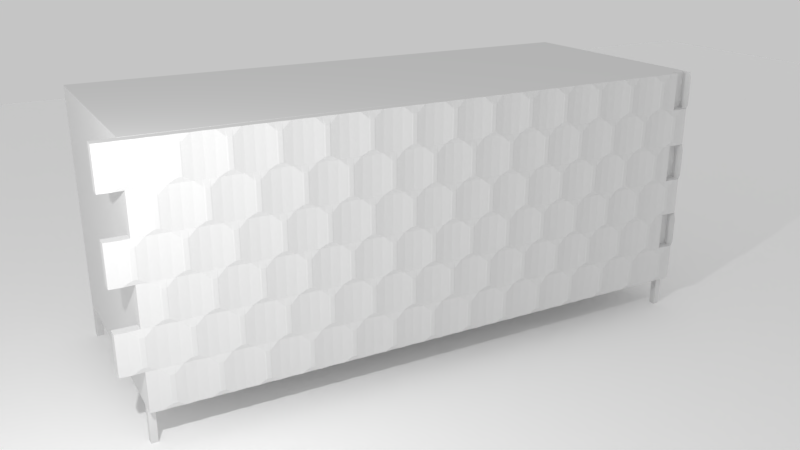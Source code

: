 # Source: tiroirs.blend  (saved by Blender 2.78.0; exported with 4.5.12 LTS)
import bpy
from mathutils import Matrix  # noqa: F401  (used for matrix-valued properties, if any)

bpy.ops.wm.read_factory_settings(use_empty=True)
scene = bpy.context.scene
scene.name = 'Scene'

# ---- collections
col_collection_1 = bpy.data.collections.new('Collection 1'); scene.collection.children.link(col_collection_1)

# ---- materials (node trees are filled in below, after node groups)
mat_material = bpy.data.materials.new('Material')
mat_material.alpha_threshold = 0.0
mat_material.roughness = 0.5
mat_material.line_color = (0.0, 0.0, 0.0, 1.0)
mat_material_002 = bpy.data.materials.new('Material.002')
mat_material_002.alpha_threshold = 0.0
mat_material_002.roughness = 0.5

# ---- material node trees
mat_material.use_nodes = True; mat_material.node_tree.nodes.clear()
_N = mat_material.node_tree.nodes; _L = mat_material.node_tree.links
n0 = _N.new('ShaderNodeOutputMaterial'); n0.name = 'Material Output'; n0.location = (300, 300)
n1 = _N.new('ShaderNodeBsdfDiffuse'); n1.name = 'Diffuse BSDF'; n1.location = (10, 300)
_L.new(n1.outputs[0], n0.inputs[0])
n0.is_active_output = True
mat_material_002.use_nodes = True; mat_material_002.node_tree.nodes.clear()
_N = mat_material_002.node_tree.nodes; _L = mat_material_002.node_tree.links
n0 = _N.new('ShaderNodeOutputMaterial'); n0.name = 'Material Output'; n0.location = (300, 300)
n1 = _N.new('ShaderNodeBsdfDiffuse'); n1.name = 'Diffuse BSDF'; n1.location = (10, 300)
n1.inputs[0].default_value = (1.0, 1.0, 1.0, 1.0)
n1.inputs[1].default_value = 0.3824
_L.new(n1.outputs[0], n0.inputs[0])
n0.is_active_output = True

# ---- world
world_world = bpy.data.worlds.new('World'); scene.world = world_world
world_world.use_nodes = True; world_world.node_tree.nodes.clear()
_N = world_world.node_tree.nodes; _L = world_world.node_tree.links
n0 = _N.new('ShaderNodeOutputWorld'); n0.name = 'World Output'; n0.location = (300, 300)
n1 = _N.new('ShaderNodeBackground'); n1.name = 'Background'; n1.location = (10, 300)
n1.inputs[0].default_value = (0.5596, 0.5596, 0.5596, 1.0)
_L.new(n1.outputs[0], n0.inputs[0])
n0.is_active_output = True
world_world.color = (0.05088, 0.05088, 0.05088)
world_world.use_sun_shadow = False
world_world.sun_shadow_jitter_overblur = 0.0
world_world.cycles.sampling_method = 'MANUAL'

# ---- cameras
cam_camera_001 = bpy.data.cameras.new('Camera.001')
cam_camera_001.clip_end = 100.0
cam_camera_001.lens = 35.0
cam_camera_001.sensor_width = 32.0
cam_camera_001.sensor_height = 18.0
cam_camera_001.display_size = 2.0
cam_camera_001.dof.focus_distance = 0.0

# ---- lights
light_lamp = bpy.data.lights.new('Lamp', 'POINT')
light_lamp.transmission_factor = 0.0
light_lamp.cutoff_distance = 30.0
light_lamp.energy = 1095.0
light_lamp.shadow_buffer_clip_start = 1.001
light_lamp.shadow_soft_size = 0.1
light_lamp.shadow_maximum_resolution = 0.006
light_lamp.use_absolute_resolution = True

# ---- meshes
me_cube_006 = bpy.data.meshes.new('Cube.006')
me_cube_006.from_pydata([(-1.0, -1.0, -1.0), (-1.0, -1.0, 1.0), (-1.0, 10.96, -1.0), (-1.0, 10.96, 1.0), (1.0, -1.0, -1.0), (1.0, -1.0, 1.0), (1.0, 10.96, -1.0), (1.0, 10.96, 1.0)], [], [(0, 1, 3, 2), (2, 3, 7, 6), (6, 7, 5, 4), (4, 5, 1, 0), (2, 6, 4, 0), (7, 3, 1, 5)])
me_cube_006.use_remesh_preserve_volume = False
me_cube_006.use_remesh_preserve_attributes = False
me_cube_006.use_mirror_vertex_groups = False
me_cube_006.update()
me_cube_005 = bpy.data.meshes.new('Cube.005')
me_cube_005.from_pydata([(-1.0, -1.0, -1.0), (-1.0, -1.0, 1.0), (-1.0, 10.53, -1.0), (-1.0, 10.53, 1.0), (1.0, -1.0, -1.0), (1.0, -1.0, 1.0), (1.0, 10.53, -1.0), (1.0, 10.53, 1.0)], [], [(0, 1, 3, 2), (2, 3, 7, 6), (6, 7, 5, 4), (4, 5, 1, 0), (2, 6, 4, 0), (7, 3, 1, 5)])
me_cube_005.use_remesh_preserve_volume = False
me_cube_005.use_remesh_preserve_attributes = False
me_cube_005.use_mirror_vertex_groups = False
me_cube_005.update()
me_cube_004 = bpy.data.meshes.new('Cube.004')
me_cube_004.from_pydata([(-4.026, -11.53, -3.426), (-4.026, 1.0, -3.426), (1.0, -11.53, -3.426), (1.0, 1.0, -3.426), (-3.881, 0.8549, -8.426), (-3.881, -11.39, -8.426), (0.8549, 0.8549, -8.426), (0.8549, -11.39, -8.426), (-4.026, 1.0, -8.426), (-4.026, -11.53, -8.426), (1.0, 1.0, -8.426), (1.0, -11.53, -8.426), (0.8549, -11.53, -8.426), (1.0, -11.39, -8.426), (-4.026, -11.39, -8.426), (-3.881, -11.53, -8.426), (0.8549, 1.0, -8.426), (1.0, 0.8549, -8.426), (-3.881, 1.0, -8.426), (-4.026, 0.8549, -8.426), (-4.026, -11.39, -9.429), (-4.026, -11.53, -9.429), (-3.881, 1.0, -9.429), (-4.026, 1.0, -9.429), (1.0, 0.8549, -9.429), (1.0, 1.0, -9.429), (0.8549, -11.53, -9.429), (1.0, -11.53, -9.429), (-3.881, 0.8549, -9.429), (-3.881, -11.39, -9.429), (0.8549, 0.8549, -9.429), (0.8549, -11.39, -9.429), (1.0, -11.39, -9.429), (-3.881, -11.53, -9.429), (0.8549, 1.0, -9.429), (-4.026, 0.8549, -9.429)], [], [(3, 10, 8, 1), (9, 11, 2, 0), (3, 1, 0, 2), (4, 6, 7, 5), (1, 8, 9, 0), (4, 5, 14, 19), (6, 4, 18, 16), (17, 6, 30, 24), (12, 7, 31, 26), (31, 32, 27), (13, 7, 6, 17), (6, 16, 34, 30), (15, 5, 7, 12), (7, 13, 32, 31), (11, 12, 26, 27), (13, 11, 27, 32), (10, 17, 24, 25), (16, 10, 25, 34), (29, 33, 21), (26, 31, 27), (20, 29, 21), (34, 25, 30), (24, 30, 25), (22, 28, 23), (35, 23, 28), (15, 9, 21, 33), (19, 8, 23, 35), (5, 15, 33, 29), (9, 14, 20, 21), (18, 4, 28, 22), (14, 5, 29, 20), (8, 18, 22, 23), (4, 19, 35, 28), (2, 11, 10, 3)])
me_cube_004.materials.append(mat_material)
me_cube_004.use_remesh_preserve_volume = False
me_cube_004.use_remesh_preserve_attributes = False
me_cube_004.use_mirror_vertex_groups = False
me_cube_004.update()
me_plane = bpy.data.meshes.new('Plane')
me_plane.from_pydata([(-1.0, -1.0, 0.0), (1.0, -1.0, 0.0), (-1.0, 1.0, 0.0), (1.0, 1.0, 0.0)], [], [(0, 1, 3, 2)])
me_plane.materials.append(mat_material_002)
me_plane.use_remesh_preserve_volume = False
me_plane.use_remesh_preserve_attributes = False
me_plane.use_mirror_vertex_groups = False
me_plane.update()
me_cube_003 = bpy.data.meshes.new('Cube.003')
me_cube_003.from_pydata([(-1.0, -3.122, -1.0), (-1.0, -3.122, 1.0), (-1.0, 10.98, -1.0), (-1.0, 10.98, 1.0), (1.0, -3.122, -1.0), (1.0, -3.122, 1.0), (1.0, 10.98, -1.0), (1.0, 10.98, 1.0)], [], [(0, 1, 3, 2), (2, 3, 7, 6), (6, 7, 5, 4), (4, 5, 1, 0), (2, 6, 4, 0), (7, 3, 1, 5)])
me_cube_003.use_remesh_preserve_volume = False
me_cube_003.use_remesh_preserve_attributes = False
me_cube_003.use_mirror_vertex_groups = False
me_cube_003.update()
me_cube_002 = bpy.data.meshes.new('Cube.002')
me_cube_002.from_pydata([(-1.0, -13.66, -1.0), (-1.0, -13.66, 1.0), (-1.0, 1.0, -1.0), (-1.0, 1.0, 1.0), (1.0, -13.66, -1.0), (1.0, -13.66, 1.0), (1.0, 1.0, -1.0), (1.0, 1.0, 1.0)], [], [(0, 1, 3, 2), (2, 3, 7, 6), (6, 7, 5, 4), (4, 5, 1, 0), (2, 6, 4, 0), (7, 3, 1, 5)])
me_cube_002.use_remesh_preserve_volume = False
me_cube_002.use_remesh_preserve_attributes = False
me_cube_002.use_mirror_vertex_groups = False
me_cube_002.update()
me_cylinder = bpy.data.meshes.new('Cylinder')
me_cylinder.from_pydata([(0.0, 1.0, -1.661), (0.0, 1.0, 1.0), (0.1951, 0.9808, -1.661), (0.1951, 0.9808, 1.0), (0.3827, 0.9239, -1.661), (0.3827, 0.9239, 1.0), (0.5556, 0.8315, -1.661), (0.5556, 0.8315, 1.0), (0.7071, 0.7071, -1.661), (0.7071, 0.7071, 1.0), (0.8315, 0.5556, -1.661), (0.8315, 0.5556, 1.0), (0.9239, 0.3827, -1.661), (0.9239, 0.3827, 1.0), (0.9808, 0.1951, -1.661), (0.9808, 0.1951, 1.0), (1.0, 4.662e-08, -1.661), (1.0, 7.55e-08, 1.0), (0.9808, -0.1951, -1.661), (0.9808, -0.1951, 1.0), (0.9239, -0.3827, -1.661), (0.9239, -0.3827, 1.0), (0.8315, -0.5556, -1.661), (0.8315, -0.5556, 1.0), (0.7071, -0.7071, -1.661), (0.7071, -0.7071, 1.0), (0.5556, -0.8315, -1.661), (0.5556, -0.8315, 1.0), (0.3827, -0.9239, -1.661), (0.3827, -0.9239, 1.0), (0.1951, -0.9808, -1.661), (0.1951, -0.9808, 1.0), (-3.258e-07, -1.0, -1.661), (-3.258e-07, -1.0, 1.0), (-0.1951, -0.9808, -1.661), (-0.1951, -0.9808, 1.0), (-0.3827, -0.9239, -1.661), (-0.3827, -0.9239, 1.0), (-0.5556, -0.8315, -1.661), (-0.5556, -0.8315, 1.0), (-0.7071, -0.7071, -1.661), (-0.7071, -0.7071, 1.0), (-0.8315, -0.5556, -1.661), (-0.8315, -0.5556, 1.0), (-0.9239, -0.3827, -1.661), (-0.9239, -0.3827, 1.0), (-0.9808, -0.1951, -1.661), (-0.9808, -0.1951, 1.0), (-1.0, 9.367e-07, -1.661), (-1.0, 9.656e-07, 1.0), (-0.9808, 0.1951, -1.661), (-0.9808, 0.1951, 1.0), (-0.9239, 0.3827, -1.661), (-0.9239, 0.3827, 1.0), (-0.8315, 0.5556, -1.661), (-0.8315, 0.5556, 1.0), (-0.7071, 0.7071, -1.661), (-0.7071, 0.7071, 1.0), (-0.5556, 0.8315, -1.661), (-0.5556, 0.8315, 1.0), (-0.3827, 0.9239, -1.661), (-0.3827, 0.9239, 1.0), (-0.1951, 0.9808, -1.661), (-0.1951, 0.9808, 1.0), (0.0, 1.9, -1.661), (0.0, 1.9, 1.0), (0.1951, 1.881, -1.661), (0.1951, 1.881, 1.0), (0.3827, 1.824, -1.661), (0.3827, 1.824, 1.0), (0.5556, 1.731, -1.661), (0.5556, 1.731, 1.0), (0.7071, 1.607, -1.661), (0.7071, 1.607, 1.0), (0.8315, 1.456, -1.661), (0.8315, 1.456, 1.0), (0.9239, 1.283, -1.661), (0.9239, 1.283, 1.0), (0.9808, 1.095, -1.661), (0.9808, 1.095, 1.0), (1.0, 0.9, -1.661), (1.0, 0.9, 1.0), (0.9808, 0.7049, -1.661), (0.9808, 0.7049, 1.0), (0.9239, 0.5173, -1.661), (0.9239, 0.5173, 1.0), (0.8315, 0.3444, -1.661), (0.8315, 0.3444, 1.0), (0.7071, 0.1929, -1.661), (0.7071, 0.1929, 1.0), (0.5556, 0.06853, -1.661), (0.5556, 0.06853, 1.0), (0.3827, -0.02388, -1.661), (0.3827, -0.02388, 1.0), (0.1951, -0.08079, -1.661), (0.1951, -0.08079, 1.0), (-3.258e-07, -0.1, -1.661), (-3.258e-07, -0.1, 1.0), (-0.1951, -0.08079, -1.661), (-0.1951, -0.08079, 1.0), (-0.3827, -0.02388, -1.661), (-0.3827, -0.02388, 1.0), (-0.5556, 0.06853, -1.661), (-0.5556, 0.06853, 1.0), (-0.7071, 0.1929, -1.661), (-0.7071, 0.1929, 1.0), (-0.8315, 0.3444, -1.661), (-0.8315, 0.3444, 1.0), (-0.9239, 0.5173, -1.661), (-0.9239, 0.5173, 1.0), (-0.9808, 0.7049, -1.661), (-0.9808, 0.7049, 1.0), (-1.0, 0.9, -1.661), (-1.0, 0.9, 1.0), (-0.9808, 1.095, -1.661), (-0.9808, 1.095, 1.0), (-0.9239, 1.283, -1.661), (-0.9239, 1.283, 1.0), (-0.8315, 1.456, -1.661), (-0.8315, 1.456, 1.0), (-0.7071, 1.607, -1.661), (-0.7071, 1.607, 1.0), (-0.5556, 1.731, -1.661), (-0.5556, 1.731, 1.0), (-0.3827, 1.824, -1.661), (-0.3827, 1.824, 1.0), (-0.1951, 1.881, -1.661), (-0.1951, 1.881, 1.0), (0.0, 2.8, -1.661), (0.0, 2.8, 1.0), (0.1951, 2.781, -1.661), (0.1951, 2.781, 1.0), (0.3827, 2.724, -1.661), (0.3827, 2.724, 1.0), (0.5556, 2.631, -1.661), (0.5556, 2.631, 1.0), (0.7071, 2.507, -1.661), (0.7071, 2.507, 1.0), (0.8315, 2.356, -1.661), (0.8315, 2.356, 1.0), (0.9239, 2.183, -1.661), (0.9239, 2.183, 1.0), (0.9808, 1.995, -1.661), (0.9808, 1.995, 1.0), (1.0, 1.8, -1.661), (1.0, 1.8, 1.0), (0.9808, 1.605, -1.661), (0.9808, 1.605, 1.0), (0.9239, 1.417, -1.661), (0.9239, 1.417, 1.0), (0.8315, 1.244, -1.661), (0.8315, 1.244, 1.0), (0.7071, 1.093, -1.661), (0.7071, 1.093, 1.0), (0.5556, 0.9685, -1.661), (0.5556, 0.9685, 1.0), (0.3827, 0.8761, -1.661), (0.3827, 0.8761, 1.0), (0.1951, 0.8192, -1.661), (0.1951, 0.8192, 1.0), (-3.258e-07, 0.8, -1.661), (-3.258e-07, 0.8, 1.0), (-0.1951, 0.8192, -1.661), (-0.1951, 0.8192, 1.0), (-0.3827, 0.8761, -1.661), (-0.3827, 0.8761, 1.0), (-0.5556, 0.9685, -1.661), (-0.5556, 0.9685, 1.0), (-0.7071, 1.093, -1.661), (-0.7071, 1.093, 1.0), (-0.8315, 1.244, -1.661), (-0.8315, 1.244, 1.0), (-0.9239, 1.417, -1.661), (-0.9239, 1.417, 1.0), (-0.9808, 1.605, -1.661), (-0.9808, 1.605, 1.0), (-1.0, 1.8, -1.661), (-1.0, 1.8, 1.0), (-0.9808, 1.995, -1.661), (-0.9808, 1.995, 1.0), (-0.9239, 2.183, -1.661), (-0.9239, 2.183, 1.0), (-0.8315, 2.356, -1.661), (-0.8315, 2.356, 1.0), (-0.7071, 2.507, -1.661), (-0.7071, 2.507, 1.0), (-0.5556, 2.631, -1.661), (-0.5556, 2.631, 1.0), (-0.3827, 2.724, -1.661), (-0.3827, 2.724, 1.0), (-0.1951, 2.781, -1.661), (-0.1951, 2.781, 1.0), (0.0, 3.7, -1.661), (0.0, 3.7, 1.0), (0.1951, 3.681, -1.661), (0.1951, 3.681, 1.0), (0.3827, 3.624, -1.661), (0.3827, 3.624, 1.0), (0.5556, 3.531, -1.661), (0.5556, 3.531, 1.0), (0.7071, 3.407, -1.661), (0.7071, 3.407, 1.0), (0.8315, 3.256, -1.661), (0.8315, 3.256, 1.0), (0.9239, 3.083, -1.661), (0.9239, 3.083, 1.0), (0.9808, 2.895, -1.661), (0.9808, 2.895, 1.0), (1.0, 2.7, -1.661), (1.0, 2.7, 1.0), (0.9808, 2.505, -1.661), (0.9808, 2.505, 1.0), (0.9239, 2.317, -1.661), (0.9239, 2.317, 1.0), (0.8315, 2.144, -1.661), (0.8315, 2.144, 1.0), (0.7071, 1.993, -1.661), (0.7071, 1.993, 1.0), (0.5556, 1.869, -1.661), (0.5556, 1.869, 1.0), (0.3827, 1.776, -1.661), (0.3827, 1.776, 1.0), (0.1951, 1.719, -1.661), (0.1951, 1.719, 1.0), (-3.258e-07, 1.7, -1.661), (-3.258e-07, 1.7, 1.0), (-0.1951, 1.719, -1.661), (-0.1951, 1.719, 1.0), (-0.3827, 1.776, -1.661), (-0.3827, 1.776, 1.0), (-0.5556, 1.869, -1.661), (-0.5556, 1.869, 1.0), (-0.7071, 1.993, -1.661), (-0.7071, 1.993, 1.0), (-0.8315, 2.144, -1.661), (-0.8315, 2.144, 1.0), (-0.9239, 2.317, -1.661), (-0.9239, 2.317, 1.0), (-0.9808, 2.505, -1.661), (-0.9808, 2.505, 1.0), (-1.0, 2.7, -1.661), (-1.0, 2.7, 1.0), (-0.9808, 2.895, -1.661), (-0.9808, 2.895, 1.0), (-0.9239, 3.083, -1.661), (-0.9239, 3.083, 1.0), (-0.8315, 3.256, -1.661), (-0.8315, 3.256, 1.0), (-0.7071, 3.407, -1.661), (-0.7071, 3.407, 1.0), (-0.5556, 3.531, -1.661), (-0.5556, 3.531, 1.0), (-0.3827, 3.624, -1.661), (-0.3827, 3.624, 1.0), (-0.1951, 3.681, -1.661), (-0.1951, 3.681, 1.0), (0.0, 4.6, -1.661), (0.0, 4.6, 1.0), (0.1951, 4.581, -1.661), (0.1951, 4.581, 1.0), (0.3827, 4.524, -1.661), (0.3827, 4.524, 1.0), (0.5556, 4.431, -1.661), (0.5556, 4.431, 1.0), (0.7071, 4.307, -1.661), (0.7071, 4.307, 1.0), (0.8315, 4.156, -1.661), (0.8315, 4.156, 1.0), (0.9239, 3.983, -1.661), (0.9239, 3.983, 1.0), (0.9808, 3.795, -1.661), (0.9808, 3.795, 1.0), (1.0, 3.6, -1.661), (1.0, 3.6, 1.0), (0.9808, 3.405, -1.661), (0.9808, 3.405, 1.0), (0.9239, 3.217, -1.661), (0.9239, 3.217, 1.0), (0.8315, 3.044, -1.661), (0.8315, 3.044, 1.0), (0.7071, 2.893, -1.661), (0.7071, 2.893, 1.0), (0.5556, 2.769, -1.661), (0.5556, 2.769, 1.0), (0.3827, 2.676, -1.661), (0.3827, 2.676, 1.0), (0.1951, 2.619, -1.661), (0.1951, 2.619, 1.0), (-3.258e-07, 2.6, -1.661), (-3.258e-07, 2.6, 1.0), (-0.1951, 2.619, -1.661), (-0.1951, 2.619, 1.0), (-0.3827, 2.676, -1.661), (-0.3827, 2.676, 1.0), (-0.5556, 2.769, -1.661), (-0.5556, 2.769, 1.0), (-0.7071, 2.893, -1.661), (-0.7071, 2.893, 1.0), (-0.8315, 3.044, -1.661), (-0.8315, 3.044, 1.0), (-0.9239, 3.217, -1.661), (-0.9239, 3.217, 1.0), (-0.9808, 3.405, -1.661), (-0.9808, 3.405, 1.0), (-1.0, 3.6, -1.661), (-1.0, 3.6, 1.0), (-0.9808, 3.795, -1.661), (-0.9808, 3.795, 1.0), (-0.9239, 3.983, -1.661), (-0.9239, 3.983, 1.0), (-0.8315, 4.156, -1.661), (-0.8315, 4.156, 1.0), (-0.7071, 4.307, -1.661), (-0.7071, 4.307, 1.0), (-0.5556, 4.431, -1.661), (-0.5556, 4.431, 1.0), (-0.3827, 4.524, -1.661), (-0.3827, 4.524, 1.0), (-0.1951, 4.581, -1.661), (-0.1951, 4.581, 1.0), (0.0, 5.5, -1.661), (0.0, 5.5, 1.0), (0.1951, 5.481, -1.661), (0.1951, 5.481, 1.0), (0.3827, 5.424, -1.661), (0.3827, 5.424, 1.0), (0.5556, 5.331, -1.661), (0.5556, 5.331, 1.0), (0.7071, 5.207, -1.661), (0.7071, 5.207, 1.0), (0.8315, 5.056, -1.661), (0.8315, 5.056, 1.0), (0.9239, 4.883, -1.661), (0.9239, 4.883, 1.0), (0.9808, 4.695, -1.661), (0.9808, 4.695, 1.0), (1.0, 4.5, -1.661), (1.0, 4.5, 1.0), (0.9808, 4.305, -1.661), (0.9808, 4.305, 1.0), (0.9239, 4.117, -1.661), (0.9239, 4.117, 1.0), (0.8315, 3.944, -1.661), (0.8315, 3.944, 1.0), (0.7071, 3.793, -1.661), (0.7071, 3.793, 1.0), (0.5556, 3.669, -1.661), (0.5556, 3.669, 1.0), (0.3827, 3.576, -1.661), (0.3827, 3.576, 1.0), (0.1951, 3.519, -1.661), (0.1951, 3.519, 1.0), (-3.258e-07, 3.5, -1.661), (-3.258e-07, 3.5, 1.0), (-0.1951, 3.519, -1.661), (-0.1951, 3.519, 1.0), (-0.3827, 3.576, -1.661), (-0.3827, 3.576, 1.0), (-0.5556, 3.669, -1.661), (-0.5556, 3.669, 1.0), (-0.7071, 3.793, -1.661), (-0.7071, 3.793, 1.0), (-0.8315, 3.944, -1.661), (-0.8315, 3.944, 1.0), (-0.9239, 4.117, -1.661), (-0.9239, 4.117, 1.0), (-0.9808, 4.305, -1.661), (-0.9808, 4.305, 1.0), (-1.0, 4.5, -1.661), (-1.0, 4.5, 1.0), (-0.9808, 4.695, -1.661), (-0.9808, 4.695, 1.0), (-0.9239, 4.883, -1.661), (-0.9239, 4.883, 1.0), (-0.8315, 5.056, -1.661), (-0.8315, 5.056, 1.0), (-0.7071, 5.207, -1.661), (-0.7071, 5.207, 1.0), (-0.5556, 5.331, -1.661), (-0.5556, 5.331, 1.0), (-0.3827, 5.424, -1.661), (-0.3827, 5.424, 1.0), (-0.1951, 5.481, -1.661), (-0.1951, 5.481, 1.0), (0.0, 6.4, -1.661), (0.0, 6.4, 1.0), (0.1951, 6.381, -1.661), (0.1951, 6.381, 1.0), (0.3827, 6.324, -1.661), (0.3827, 6.324, 1.0), (0.5556, 6.231, -1.661), (0.5556, 6.231, 1.0), (0.7071, 6.107, -1.661), (0.7071, 6.107, 1.0), (0.8315, 5.956, -1.661), (0.8315, 5.956, 1.0), (0.9239, 5.783, -1.661), (0.9239, 5.783, 1.0), (0.9808, 5.595, -1.661), (0.9808, 5.595, 1.0), (1.0, 5.4, -1.661), (1.0, 5.4, 1.0), (0.9808, 5.205, -1.661), (0.9808, 5.205, 1.0), (0.9239, 5.017, -1.661), (0.9239, 5.017, 1.0), (0.8315, 4.844, -1.661), (0.8315, 4.844, 1.0), (0.7071, 4.693, -1.661), (0.7071, 4.693, 1.0), (0.5556, 4.569, -1.661), (0.5556, 4.569, 1.0), (0.3827, 4.476, -1.661), (0.3827, 4.476, 1.0), (0.1951, 4.419, -1.661), (0.1951, 4.419, 1.0), (-3.258e-07, 4.4, -1.661), (-3.258e-07, 4.4, 1.0), (-0.1951, 4.419, -1.661), (-0.1951, 4.419, 1.0), (-0.3827, 4.476, -1.661), (-0.3827, 4.476, 1.0), (-0.5556, 4.569, -1.661), (-0.5556, 4.569, 1.0), (-0.7071, 4.693, -1.661), (-0.7071, 4.693, 1.0), (-0.8315, 4.844, -1.661), (-0.8315, 4.844, 1.0), (-0.9239, 5.017, -1.661), (-0.9239, 5.017, 1.0), (-0.9808, 5.205, -1.661), (-0.9808, 5.205, 1.0), (-1.0, 5.4, -1.661), (-1.0, 5.4, 1.0), (-0.9808, 5.595, -1.661), (-0.9808, 5.595, 1.0), (-0.9239, 5.783, -1.661), (-0.9239, 5.783, 1.0), (-0.8315, 5.956, -1.661), (-0.8315, 5.956, 1.0), (-0.7071, 6.107, -1.661), (-0.7071, 6.107, 1.0), (-0.5556, 6.231, -1.661), (-0.5556, 6.231, 1.0), (-0.3827, 6.324, -1.661), (-0.3827, 6.324, 1.0), (-0.1951, 6.381, -1.661), (-0.1951, 6.381, 1.0), (0.0, 7.3, -1.661), (0.0, 7.3, 1.0), (0.1951, 7.281, -1.661), (0.1951, 7.281, 1.0), (0.3827, 7.224, -1.661), (0.3827, 7.224, 1.0), (0.5556, 7.131, -1.661), (0.5556, 7.131, 1.0), (0.7071, 7.007, -1.661), (0.7071, 7.007, 1.0), (0.8315, 6.856, -1.661), (0.8315, 6.856, 1.0), (0.9239, 6.683, -1.661), (0.9239, 6.683, 1.0), (0.9808, 6.495, -1.661), (0.9808, 6.495, 1.0), (1.0, 6.3, -1.661), (1.0, 6.3, 1.0), (0.9808, 6.105, -1.661), (0.9808, 6.105, 1.0), (0.9239, 5.917, -1.661), (0.9239, 5.917, 1.0), (0.8315, 5.744, -1.661), (0.8315, 5.744, 1.0), (0.7071, 5.593, -1.661), (0.7071, 5.593, 1.0), (0.5556, 5.469, -1.661), (0.5556, 5.469, 1.0), (0.3827, 5.376, -1.661), (0.3827, 5.376, 1.0), (0.1951, 5.319, -1.661), (0.1951, 5.319, 1.0), (-3.258e-07, 5.3, -1.661), (-3.258e-07, 5.3, 1.0), (-0.1951, 5.319, -1.661), (-0.1951, 5.319, 1.0), (-0.3827, 5.376, -1.661), (-0.3827, 5.376, 1.0), (-0.5556, 5.469, -1.661), (-0.5556, 5.469, 1.0), (-0.7071, 5.593, -1.661), (-0.7071, 5.593, 1.0), (-0.8315, 5.744, -1.661), (-0.8315, 5.744, 1.0), (-0.9239, 5.917, -1.661), (-0.9239, 5.917, 1.0), (-0.9808, 6.105, -1.661), (-0.9808, 6.105, 1.0), (-1.0, 6.3, -1.661), (-1.0, 6.3, 1.0), (-0.9808, 6.495, -1.661), (-0.9808, 6.495, 1.0), (-0.9239, 6.683, -1.661), (-0.9239, 6.683, 1.0), (-0.8315, 6.856, -1.661), (-0.8315, 6.856, 1.0), (-0.7071, 7.007, -1.661), (-0.7071, 7.007, 1.0), (-0.5556, 7.131, -1.661), (-0.5556, 7.131, 1.0), (-0.3827, 7.224, -1.661), (-0.3827, 7.224, 1.0), (-0.1951, 7.281, -1.661), (-0.1951, 7.281, 1.0), (0.0, 8.2, -1.661), (0.0, 8.2, 1.0), (0.1951, 8.181, -1.661), (0.1951, 8.181, 1.0), (0.3827, 8.124, -1.661), (0.3827, 8.124, 1.0), (0.5556, 8.031, -1.661), (0.5556, 8.031, 1.0), (0.7071, 7.907, -1.661), (0.7071, 7.907, 1.0), (0.8315, 7.756, -1.661), (0.8315, 7.756, 1.0), (0.9239, 7.583, -1.661), (0.9239, 7.583, 1.0), (0.9808, 7.395, -1.661), (0.9808, 7.395, 1.0), (1.0, 7.2, -1.661), (1.0, 7.2, 1.0), (0.9808, 7.005, -1.661), (0.9808, 7.005, 1.0), (0.9239, 6.817, -1.661), (0.9239, 6.817, 1.0), (0.8315, 6.644, -1.661), (0.8315, 6.644, 1.0), (0.7071, 6.493, -1.661), (0.7071, 6.493, 1.0), (0.5556, 6.369, -1.661), (0.5556, 6.369, 1.0), (0.3827, 6.276, -1.661), (0.3827, 6.276, 1.0), (0.1951, 6.219, -1.661), (0.1951, 6.219, 1.0), (-3.258e-07, 6.2, -1.661), (-3.258e-07, 6.2, 1.0), (-0.1951, 6.219, -1.661), (-0.1951, 6.219, 1.0), (-0.3827, 6.276, -1.661), (-0.3827, 6.276, 1.0), (-0.5556, 6.369, -1.661), (-0.5556, 6.369, 1.0), (-0.7071, 6.493, -1.661), (-0.7071, 6.493, 1.0), (-0.8315, 6.644, -1.661), (-0.8315, 6.644, 1.0), (-0.9239, 6.817, -1.661), (-0.9239, 6.817, 1.0), (-0.9808, 7.005, -1.661), (-0.9808, 7.005, 1.0), (-1.0, 7.2, -1.661), (-1.0, 7.2, 1.0), (-0.9808, 7.395, -1.661), (-0.9808, 7.395, 1.0), (-0.9239, 7.583, -1.661), (-0.9239, 7.583, 1.0), (-0.8315, 7.756, -1.661), (-0.8315, 7.756, 1.0), (-0.7071, 7.907, -1.661), (-0.7071, 7.907, 1.0), (-0.5556, 8.031, -1.661), (-0.5556, 8.031, 1.0), (-0.3827, 8.124, -1.661), (-0.3827, 8.124, 1.0), (-0.1951, 8.181, -1.661), (-0.1951, 8.181, 1.0), (0.0, 9.1, -1.661), (0.0, 9.1, 1.0), (0.1951, 9.081, -1.661), (0.1951, 9.081, 1.0), (0.3827, 9.024, -1.661), (0.3827, 9.024, 1.0), (0.5556, 8.931, -1.661), (0.5556, 8.931, 1.0), (0.7071, 8.807, -1.661), (0.7071, 8.807, 1.0), (0.8315, 8.656, -1.661), (0.8315, 8.656, 1.0), (0.9239, 8.483, -1.661), (0.9239, 8.483, 1.0), (0.9808, 8.295, -1.661), (0.9808, 8.295, 1.0), (1.0, 8.1, -1.661), (1.0, 8.1, 1.0), (0.9808, 7.905, -1.661), (0.9808, 7.905, 1.0), (0.9239, 7.717, -1.661), (0.9239, 7.717, 1.0), (0.8315, 7.544, -1.661), (0.8315, 7.544, 1.0), (0.7071, 7.393, -1.661), (0.7071, 7.393, 1.0), (0.5556, 7.269, -1.661), (0.5556, 7.269, 1.0), (0.3827, 7.176, -1.661), (0.3827, 7.176, 1.0), (0.1951, 7.119, -1.661), (0.1951, 7.119, 1.0), (-3.258e-07, 7.1, -1.661), (-3.258e-07, 7.1, 1.0), (-0.1951, 7.119, -1.661), (-0.1951, 7.119, 1.0), (-0.3827, 7.176, -1.661), (-0.3827, 7.176, 1.0), (-0.5556, 7.269, -1.661), (-0.5556, 7.269, 1.0), (-0.7071, 7.393, -1.661), (-0.7071, 7.393, 1.0), (-0.8315, 7.544, -1.661), (-0.8315, 7.544, 1.0), (-0.9239, 7.717, -1.661), (-0.9239, 7.717, 1.0), (-0.9808, 7.905, -1.661), (-0.9808, 7.905, 1.0), (-1.0, 8.1, -1.661), (-1.0, 8.1, 1.0), (-0.9808, 8.295, -1.661), (-0.9808, 8.295, 1.0), (-0.9239, 8.483, -1.661), (-0.9239, 8.483, 1.0), (-0.8315, 8.656, -1.661), (-0.8315, 8.656, 1.0), (-0.7071, 8.807, -1.661), (-0.7071, 8.807, 1.0), (-0.5556, 8.931, -1.661), (-0.5556, 8.931, 1.0), (-0.3827, 9.024, -1.661), (-0.3827, 9.024, 1.0), (-0.1951, 9.081, -1.661), (-0.1951, 9.081, 1.0), (0.0, 10.0, -1.661), (0.0, 10.0, 1.0), (0.1951, 9.981, -1.661), (0.1951, 9.981, 1.0), (0.3827, 9.924, -1.661), (0.3827, 9.924, 1.0), (0.5556, 9.831, -1.661), (0.5556, 9.831, 1.0), (0.7071, 9.707, -1.661), (0.7071, 9.707, 1.0), (0.8315, 9.556, -1.661), (0.8315, 9.556, 1.0), (0.9239, 9.383, -1.661), (0.9239, 9.383, 1.0), (0.9808, 9.195, -1.661), (0.9808, 9.195, 1.0), (1.0, 9.0, -1.661), (1.0, 9.0, 1.0), (0.9808, 8.805, -1.661), (0.9808, 8.805, 1.0), (0.9239, 8.617, -1.661), (0.9239, 8.617, 1.0), (0.8315, 8.444, -1.661), (0.8315, 8.444, 1.0), (0.7071, 8.293, -1.661), (0.7071, 8.293, 1.0), (0.5556, 8.169, -1.661), (0.5556, 8.169, 1.0), (0.3827, 8.076, -1.661), (0.3827, 8.076, 1.0), (0.1951, 8.019, -1.661), (0.1951, 8.019, 1.0), (-3.258e-07, 8.0, -1.661), (-3.258e-07, 8.0, 1.0), (-0.1951, 8.019, -1.661), (-0.1951, 8.019, 1.0), (-0.3827, 8.076, -1.661), (-0.3827, 8.076, 1.0), (-0.5556, 8.169, -1.661), (-0.5556, 8.169, 1.0), (-0.7071, 8.293, -1.661), (-0.7071, 8.293, 1.0), (-0.8315, 8.444, -1.661), (-0.8315, 8.444, 1.0), (-0.9239, 8.617, -1.661), (-0.9239, 8.617, 1.0), (-0.9808, 8.805, -1.661), (-0.9808, 8.805, 1.0), (-1.0, 9.0, -1.661), (-1.0, 9.0, 1.0), (-0.9808, 9.195, -1.661), (-0.9808, 9.195, 1.0), (-0.9239, 9.383, -1.661), (-0.9239, 9.383, 1.0), (-0.8315, 9.556, -1.661), (-0.8315, 9.556, 1.0), (-0.7071, 9.707, -1.661), (-0.7071, 9.707, 1.0), (-0.5556, 9.831, -1.661), (-0.5556, 9.831, 1.0), (-0.3827, 9.924, -1.661), (-0.3827, 9.924, 1.0), (-0.1951, 9.981, -1.661), (-0.1951, 9.981, 1.0), (0.0, 10.9, -1.661), (0.0, 10.9, 1.0), (0.1951, 10.88, -1.661), (0.1951, 10.88, 1.0), (0.3827, 10.82, -1.661), (0.3827, 10.82, 1.0), (0.5556, 10.73, -1.661), (0.5556, 10.73, 1.0), (0.7071, 10.61, -1.661), (0.7071, 10.61, 1.0), (0.8315, 10.46, -1.661), (0.8315, 10.46, 1.0), (0.9239, 10.28, -1.661), (0.9239, 10.28, 1.0), (0.9808, 10.1, -1.661), (0.9808, 10.1, 1.0), (1.0, 9.9, -1.661), (1.0, 9.9, 1.0), (0.9808, 9.705, -1.661), (0.9808, 9.705, 1.0), (0.9239, 9.517, -1.661), (0.9239, 9.517, 1.0), (0.8315, 9.344, -1.661), (0.8315, 9.344, 1.0), (0.7071, 9.193, -1.661), (0.7071, 9.193, 1.0), (0.5556, 9.069, -1.661), (0.5556, 9.069, 1.0), (0.3827, 8.976, -1.661), (0.3827, 8.976, 1.0), (0.1951, 8.919, -1.661), (0.1951, 8.919, 1.0), (-3.258e-07, 8.9, -1.661), (-3.258e-07, 8.9, 1.0), (-0.1951, 8.919, -1.661), (-0.1951, 8.919, 1.0), (-0.3827, 8.976, -1.661), (-0.3827, 8.976, 1.0), (-0.5556, 9.069, -1.661), (-0.5556, 9.069, 1.0), (-0.7071, 9.193, -1.661), (-0.7071, 9.193, 1.0), (-0.8315, 9.344, -1.661), (-0.8315, 9.344, 1.0), (-0.9239, 9.517, -1.661), (-0.9239, 9.517, 1.0), (-0.9808, 9.705, -1.661), (-0.9808, 9.705, 1.0), (-1.0, 9.9, -1.661), (-1.0, 9.9, 1.0), (-0.9808, 10.1, -1.661), (-0.9808, 10.1, 1.0), (-0.9239, 10.28, -1.661), (-0.9239, 10.28, 1.0), (-0.8315, 10.46, -1.661), (-0.8315, 10.46, 1.0), (-0.7071, 10.61, -1.661), (-0.7071, 10.61, 1.0), (-0.5556, 10.73, -1.661), (-0.5556, 10.73, 1.0), (-0.3827, 10.82, -1.661), (-0.3827, 10.82, 1.0), (-0.1951, 10.88, -1.661), (-0.1951, 10.88, 1.0), (0.0, 11.8, -1.661), (0.0, 11.8, 1.0), (0.1951, 11.78, -1.661), (0.1951, 11.78, 1.0), (0.3827, 11.72, -1.661), (0.3827, 11.72, 1.0), (0.5556, 11.63, -1.661), (0.5556, 11.63, 1.0), (0.7071, 11.51, -1.661), (0.7071, 11.51, 1.0), (0.8315, 11.36, -1.661), (0.8315, 11.36, 1.0), (0.9239, 11.18, -1.661), (0.9239, 11.18, 1.0), (0.9808, 11.0, -1.661), (0.9808, 11.0, 1.0), (1.0, 10.8, -1.661), (1.0, 10.8, 1.0), (0.9808, 10.6, -1.661), (0.9808, 10.6, 1.0), (0.9239, 10.42, -1.661), (0.9239, 10.42, 1.0), (0.8315, 10.24, -1.661), (0.8315, 10.24, 1.0), (0.7071, 10.09, -1.661), (0.7071, 10.09, 1.0), (0.5556, 9.969, -1.661), (0.5556, 9.969, 1.0), (0.3827, 9.876, -1.661), (0.3827, 9.876, 1.0), (0.1951, 9.819, -1.661), (0.1951, 9.819, 1.0), (-3.258e-07, 9.8, -1.661), (-3.258e-07, 9.8, 1.0), (-0.1951, 9.819, -1.661), (-0.1951, 9.819, 1.0), (-0.3827, 9.876, -1.661), (-0.3827, 9.876, 1.0), (-0.5556, 9.969, -1.661), (-0.5556, 9.969, 1.0), (-0.7071, 10.09, -1.661), (-0.7071, 10.09, 1.0), (-0.8315, 10.24, -1.661), (-0.8315, 10.24, 1.0), (-0.9239, 10.42, -1.661), (-0.9239, 10.42, 1.0), (-0.9808, 10.6, -1.661), (-0.9808, 10.6, 1.0), (-1.0, 10.8, -1.661), (-1.0, 10.8, 1.0), (-0.9808, 11.0, -1.661), (-0.9808, 11.0, 1.0), (-0.9239, 11.18, -1.661), (-0.9239, 11.18, 1.0), (-0.8315, 11.36, -1.661), (-0.8315, 11.36, 1.0), (-0.7071, 11.51, -1.661), (-0.7071, 11.51, 1.0), (-0.5556, 11.63, -1.661), (-0.5556, 11.63, 1.0), (-0.3827, 11.72, -1.661), (-0.3827, 11.72, 1.0), (-0.1951, 11.78, -1.661), (-0.1951, 11.78, 1.0), (0.0, 12.7, -1.661), (0.0, 12.7, 1.0), (0.1951, 12.68, -1.661), (0.1951, 12.68, 1.0), (0.3827, 12.62, -1.661), (0.3827, 12.62, 1.0), (0.5556, 12.53, -1.661), (0.5556, 12.53, 1.0), (0.7071, 12.41, -1.661), (0.7071, 12.41, 1.0), (0.8315, 12.26, -1.661), (0.8315, 12.26, 1.0), (0.9239, 12.08, -1.661), (0.9239, 12.08, 1.0), (0.9808, 11.9, -1.661), (0.9808, 11.9, 1.0), (1.0, 11.7, -1.661), (1.0, 11.7, 1.0), (0.9808, 11.5, -1.661), (0.9808, 11.5, 1.0), (0.9239, 11.32, -1.661), (0.9239, 11.32, 1.0), (0.8315, 11.14, -1.661), (0.8315, 11.14, 1.0), (0.7071, 10.99, -1.661), (0.7071, 10.99, 1.0), (0.5556, 10.87, -1.661), (0.5556, 10.87, 1.0), (0.3827, 10.78, -1.661), (0.3827, 10.78, 1.0), (0.1951, 10.72, -1.661), (0.1951, 10.72, 1.0), (-3.258e-07, 10.7, -1.661), (-3.258e-07, 10.7, 1.0), (-0.1951, 10.72, -1.661), (-0.1951, 10.72, 1.0), (-0.3827, 10.78, -1.661), (-0.3827, 10.78, 1.0), (-0.5556, 10.87, -1.661), (-0.5556, 10.87, 1.0), (-0.7071, 10.99, -1.661), (-0.7071, 10.99, 1.0), (-0.8315, 11.14, -1.661), (-0.8315, 11.14, 1.0), (-0.9239, 11.32, -1.661), (-0.9239, 11.32, 1.0), (-0.9808, 11.5, -1.661), (-0.9808, 11.5, 1.0), (-1.0, 11.7, -1.661), (-1.0, 11.7, 1.0), (-0.9808, 11.9, -1.661), (-0.9808, 11.9, 1.0), (-0.9239, 12.08, -1.661), (-0.9239, 12.08, 1.0), (-0.8315, 12.26, -1.661), (-0.8315, 12.26, 1.0), (-0.7071, 12.41, -1.661), (-0.7071, 12.41, 1.0), (-0.5556, 12.53, -1.661), (-0.5556, 12.53, 1.0), (-0.3827, 12.62, -1.661), (-0.3827, 12.62, 1.0), (-0.1951, 12.68, -1.661), (-0.1951, 12.68, 1.0), (0.0, 13.6, -1.661), (0.0, 13.6, 1.0), (0.1951, 13.58, -1.661), (0.1951, 13.58, 1.0), (0.3827, 13.52, -1.661), (0.3827, 13.52, 1.0), (0.5556, 13.43, -1.661), (0.5556, 13.43, 1.0), (0.7071, 13.31, -1.661), (0.7071, 13.31, 1.0), (0.8315, 13.16, -1.661), (0.8315, 13.16, 1.0), (0.9239, 12.98, -1.661), (0.9239, 12.98, 1.0), (0.9808, 12.8, -1.661), (0.9808, 12.8, 1.0), (1.0, 12.6, -1.661), (1.0, 12.6, 1.0), (0.9808, 12.4, -1.661), (0.9808, 12.4, 1.0), (0.9239, 12.22, -1.661), (0.9239, 12.22, 1.0), (0.8315, 12.04, -1.661), (0.8315, 12.04, 1.0), (0.7071, 11.89, -1.661), (0.7071, 11.89, 1.0), (0.5556, 11.77, -1.661), (0.5556, 11.77, 1.0), (0.3827, 11.68, -1.661), (0.3827, 11.68, 1.0), (0.1951, 11.62, -1.661), (0.1951, 11.62, 1.0), (-3.258e-07, 11.6, -1.661), (-3.258e-07, 11.6, 1.0), (-0.1951, 11.62, -1.661), (-0.1951, 11.62, 1.0), (-0.3827, 11.68, -1.661), (-0.3827, 11.68, 1.0), (-0.5556, 11.77, -1.661), (-0.5556, 11.77, 1.0), (-0.7071, 11.89, -1.661), (-0.7071, 11.89, 1.0), (-0.8315, 12.04, -1.661), (-0.8315, 12.04, 1.0), (-0.9239, 12.22, -1.661), (-0.9239, 12.22, 1.0), (-0.9808, 12.4, -1.661), (-0.9808, 12.4, 1.0), (-1.0, 12.6, -1.661), (-1.0, 12.6, 1.0), (-0.9808, 12.8, -1.661), (-0.9808, 12.8, 1.0), (-0.9239, 12.98, -1.661), (-0.9239, 12.98, 1.0), (-0.8315, 13.16, -1.661), (-0.8315, 13.16, 1.0), (-0.7071, 13.31, -1.661), (-0.7071, 13.31, 1.0), (-0.5556, 13.43, -1.661), (-0.5556, 13.43, 1.0), (-0.3827, 13.52, -1.661), (-0.3827, 13.52, 1.0), (-0.1951, 13.58, -1.661), (-0.1951, 13.58, 1.0), (0.0, 14.5, -1.661), (0.0, 14.5, 1.0), (0.1951, 14.48, -1.661), (0.1951, 14.48, 1.0), (0.3827, 14.42, -1.661), (0.3827, 14.42, 1.0), (0.5556, 14.33, -1.661), (0.5556, 14.33, 1.0), (0.7071, 14.21, -1.661), (0.7071, 14.21, 1.0), (0.8315, 14.06, -1.661), (0.8315, 14.06, 1.0), (0.9239, 13.88, -1.661), (0.9239, 13.88, 1.0), (0.9808, 13.7, -1.661), (0.9808, 13.7, 1.0), (1.0, 13.5, -1.661), (1.0, 13.5, 1.0), (0.9808, 13.3, -1.661), (0.9808, 13.3, 1.0), (0.9239, 13.12, -1.661), (0.9239, 13.12, 1.0), (0.8315, 12.94, -1.661), (0.8315, 12.94, 1.0), (0.7071, 12.79, -1.661), (0.7071, 12.79, 1.0), (0.5556, 12.67, -1.661), (0.5556, 12.67, 1.0), (0.3827, 12.58, -1.661), (0.3827, 12.58, 1.0), (0.1951, 12.52, -1.661), (0.1951, 12.52, 1.0), (-3.258e-07, 12.5, -1.661), (-3.258e-07, 12.5, 1.0), (-0.1951, 12.52, -1.661), (-0.1951, 12.52, 1.0), (-0.3827, 12.58, -1.661), (-0.3827, 12.58, 1.0), (-0.5556, 12.67, -1.661), (-0.5556, 12.67, 1.0), (-0.7071, 12.79, -1.661), (-0.7071, 12.79, 1.0), (-0.8315, 12.94, -1.661), (-0.8315, 12.94, 1.0), (-0.9239, 13.12, -1.661), (-0.9239, 13.12, 1.0), (-0.9808, 13.3, -1.661), (-0.9808, 13.3, 1.0), (-1.0, 13.5, -1.661), (-1.0, 13.5, 1.0), (-0.9808, 13.7, -1.661), (-0.9808, 13.7, 1.0), (-0.9239, 13.88, -1.661), (-0.9239, 13.88, 1.0), (-0.8315, 14.06, -1.661), (-0.8315, 14.06, 1.0), (-0.7071, 14.21, -1.661), (-0.7071, 14.21, 1.0), (-0.5556, 14.33, -1.661), (-0.5556, 14.33, 1.0), (-0.3827, 14.42, -1.661), (-0.3827, 14.42, 1.0), (-0.1951, 14.48, -1.661), (-0.1951, 14.48, 1.0)], [], [(0, 1, 3, 2), (2, 3, 5, 4), (4, 5, 7, 6), (6, 7, 9, 8), (8, 9, 11, 10), (10, 11, 13, 12), (12, 13, 15, 14), (14, 15, 17, 16), (16, 17, 19, 18), (18, 19, 21, 20), (20, 21, 23, 22), (22, 23, 25, 24), (24, 25, 27, 26), (26, 27, 29, 28), (28, 29, 31, 30), (30, 31, 33, 32), (32, 33, 35, 34), (34, 35, 37, 36), (36, 37, 39, 38), (38, 39, 41, 40), (40, 41, 43, 42), (42, 43, 45, 44), (44, 45, 47, 46), (46, 47, 49, 48), (48, 49, 51, 50), (50, 51, 53, 52), (52, 53, 55, 54), (54, 55, 57, 56), (56, 57, 59, 58), (58, 59, 61, 60), (3, 1, 63, 61, 59, 57, 55, 53, 51, 49, 47, 45, 43, 41, 39, 37, 35, 33, 31, 29, 27, 25, 23, 21, 19, 17, 15, 13, 11, 9, 7, 5), (60, 61, 63, 62), (62, 63, 1, 0), (0, 2, 4, 6, 8, 10, 12, 14, 16, 18, 20, 22, 24, 26, 28, 30, 32, 34, 36, 38, 40, 42, 44, 46, 48, 50, 52, 54, 56, 58, 60, 62), (64, 65, 67, 66), (66, 67, 69, 68), (68, 69, 71, 70), (70, 71, 73, 72), (72, 73, 75, 74), (74, 75, 77, 76), (76, 77, 79, 78), (78, 79, 81, 80), (80, 81, 83, 82), (82, 83, 85, 84), (84, 85, 87, 86), (86, 87, 89, 88), (88, 89, 91, 90), (90, 91, 93, 92), (92, 93, 95, 94), (94, 95, 97, 96), (96, 97, 99, 98), (98, 99, 101, 100), (100, 101, 103, 102), (102, 103, 105, 104), (104, 105, 107, 106), (106, 107, 109, 108), (108, 109, 111, 110), (110, 111, 113, 112), (112, 113, 115, 114), (114, 115, 117, 116), (116, 117, 119, 118), (118, 119, 121, 120), (120, 121, 123, 122), (122, 123, 125, 124), (67, 65, 127, 125, 123, 121, 119, 117, 115, 113, 111, 109, 107, 105, 103, 101, 99, 97, 95, 93, 91, 89, 87, 85, 83, 81, 79, 77, 75, 73, 71, 69), (124, 125, 127, 126), (126, 127, 65, 64), (64, 66, 68, 70, 72, 74, 76, 78, 80, 82, 84, 86, 88, 90, 92, 94, 96, 98, 100, 102, 104, 106, 108, 110, 112, 114, 116, 118, 120, 122, 124, 126), (128, 129, 131, 130), (130, 131, 133, 132), (132, 133, 135, 134), (134, 135, 137, 136), (136, 137, 139, 138), (138, 139, 141, 140), (140, 141, 143, 142), (142, 143, 145, 144), (144, 145, 147, 146), (146, 147, 149, 148), (148, 149, 151, 150), (150, 151, 153, 152), (152, 153, 155, 154), (154, 155, 157, 156), (156, 157, 159, 158), (158, 159, 161, 160), (160, 161, 163, 162), (162, 163, 165, 164), (164, 165, 167, 166), (166, 167, 169, 168), (168, 169, 171, 170), (170, 171, 173, 172), (172, 173, 175, 174), (174, 175, 177, 176), (176, 177, 179, 178), (178, 179, 181, 180), (180, 181, 183, 182), (182, 183, 185, 184), (184, 185, 187, 186), (186, 187, 189, 188), (131, 129, 191, 189, 187, 185, 183, 181, 179, 177, 175, 173, 171, 169, 167, 165, 163, 161, 159, 157, 155, 153, 151, 149, 147, 145, 143, 141, 139, 137, 135, 133), (188, 189, 191, 190), (190, 191, 129, 128), (128, 130, 132, 134, 136, 138, 140, 142, 144, 146, 148, 150, 152, 154, 156, 158, 160, 162, 164, 166, 168, 170, 172, 174, 176, 178, 180, 182, 184, 186, 188, 190), (192, 193, 195, 194), (194, 195, 197, 196), (196, 197, 199, 198), (198, 199, 201, 200), (200, 201, 203, 202), (202, 203, 205, 204), (204, 205, 207, 206), (206, 207, 209, 208), (208, 209, 211, 210), (210, 211, 213, 212), (212, 213, 215, 214), (214, 215, 217, 216), (216, 217, 219, 218), (218, 219, 221, 220), (220, 221, 223, 222), (222, 223, 225, 224), (224, 225, 227, 226), (226, 227, 229, 228), (228, 229, 231, 230), (230, 231, 233, 232), (232, 233, 235, 234), (234, 235, 237, 236), (236, 237, 239, 238), (238, 239, 241, 240), (240, 241, 243, 242), (242, 243, 245, 244), (244, 245, 247, 246), (246, 247, 249, 248), (248, 249, 251, 250), (250, 251, 253, 252), (195, 193, 255, 253, 251, 249, 247, 245, 243, 241, 239, 237, 235, 233, 231, 229, 227, 225, 223, 221, 219, 217, 215, 213, 211, 209, 207, 205, 203, 201, 199, 197), (252, 253, 255, 254), (254, 255, 193, 192), (192, 194, 196, 198, 200, 202, 204, 206, 208, 210, 212, 214, 216, 218, 220, 222, 224, 226, 228, 230, 232, 234, 236, 238, 240, 242, 244, 246, 248, 250, 252, 254), (256, 257, 259, 258), (258, 259, 261, 260), (260, 261, 263, 262), (262, 263, 265, 264), (264, 265, 267, 266), (266, 267, 269, 268), (268, 269, 271, 270), (270, 271, 273, 272), (272, 273, 275, 274), (274, 275, 277, 276), (276, 277, 279, 278), (278, 279, 281, 280), (280, 281, 283, 282), (282, 283, 285, 284), (284, 285, 287, 286), (286, 287, 289, 288), (288, 289, 291, 290), (290, 291, 293, 292), (292, 293, 295, 294), (294, 295, 297, 296), (296, 297, 299, 298), (298, 299, 301, 300), (300, 301, 303, 302), (302, 303, 305, 304), (304, 305, 307, 306), (306, 307, 309, 308), (308, 309, 311, 310), (310, 311, 313, 312), (312, 313, 315, 314), (314, 315, 317, 316), (259, 257, 319, 317, 315, 313, 311, 309, 307, 305, 303, 301, 299, 297, 295, 293, 291, 289, 287, 285, 283, 281, 279, 277, 275, 273, 271, 269, 267, 265, 263, 261), (316, 317, 319, 318), (318, 319, 257, 256), (256, 258, 260, 262, 264, 266, 268, 270, 272, 274, 276, 278, 280, 282, 284, 286, 288, 290, 292, 294, 296, 298, 300, 302, 304, 306, 308, 310, 312, 314, 316, 318), (320, 321, 323, 322), (322, 323, 325, 324), (324, 325, 327, 326), (326, 327, 329, 328), (328, 329, 331, 330), (330, 331, 333, 332), (332, 333, 335, 334), (334, 335, 337, 336), (336, 337, 339, 338), (338, 339, 341, 340), (340, 341, 343, 342), (342, 343, 345, 344), (344, 345, 347, 346), (346, 347, 349, 348), (348, 349, 351, 350), (350, 351, 353, 352), (352, 353, 355, 354), (354, 355, 357, 356), (356, 357, 359, 358), (358, 359, 361, 360), (360, 361, 363, 362), (362, 363, 365, 364), (364, 365, 367, 366), (366, 367, 369, 368), (368, 369, 371, 370), (370, 371, 373, 372), (372, 373, 375, 374), (374, 375, 377, 376), (376, 377, 379, 378), (378, 379, 381, 380), (323, 321, 383, 381, 379, 377, 375, 373, 371, 369, 367, 365, 363, 361, 359, 357, 355, 353, 351, 349, 347, 345, 343, 341, 339, 337, 335, 333, 331, 329, 327, 325), (380, 381, 383, 382), (382, 383, 321, 320), (320, 322, 324, 326, 328, 330, 332, 334, 336, 338, 340, 342, 344, 346, 348, 350, 352, 354, 356, 358, 360, 362, 364, 366, 368, 370, 372, 374, 376, 378, 380, 382), (384, 385, 387, 386), (386, 387, 389, 388), (388, 389, 391, 390), (390, 391, 393, 392), (392, 393, 395, 394), (394, 395, 397, 396), (396, 397, 399, 398), (398, 399, 401, 400), (400, 401, 403, 402), (402, 403, 405, 404), (404, 405, 407, 406), (406, 407, 409, 408), (408, 409, 411, 410), (410, 411, 413, 412), (412, 413, 415, 414), (414, 415, 417, 416), (416, 417, 419, 418), (418, 419, 421, 420), (420, 421, 423, 422), (422, 423, 425, 424), (424, 425, 427, 426), (426, 427, 429, 428), (428, 429, 431, 430), (430, 431, 433, 432), (432, 433, 435, 434), (434, 435, 437, 436), (436, 437, 439, 438), (438, 439, 441, 440), (440, 441, 443, 442), (442, 443, 445, 444), (387, 385, 447, 445, 443, 441, 439, 437, 435, 433, 431, 429, 427, 425, 423, 421, 419, 417, 415, 413, 411, 409, 407, 405, 403, 401, 399, 397, 395, 393, 391, 389), (444, 445, 447, 446), (446, 447, 385, 384), (384, 386, 388, 390, 392, 394, 396, 398, 400, 402, 404, 406, 408, 410, 412, 414, 416, 418, 420, 422, 424, 426, 428, 430, 432, 434, 436, 438, 440, 442, 444, 446), (448, 449, 451, 450), (450, 451, 453, 452), (452, 453, 455, 454), (454, 455, 457, 456), (456, 457, 459, 458), (458, 459, 461, 460), (460, 461, 463, 462), (462, 463, 465, 464), (464, 465, 467, 466), (466, 467, 469, 468), (468, 469, 471, 470), (470, 471, 473, 472), (472, 473, 475, 474), (474, 475, 477, 476), (476, 477, 479, 478), (478, 479, 481, 480), (480, 481, 483, 482), (482, 483, 485, 484), (484, 485, 487, 486), (486, 487, 489, 488), (488, 489, 491, 490), (490, 491, 493, 492), (492, 493, 495, 494), (494, 495, 497, 496), (496, 497, 499, 498), (498, 499, 501, 500), (500, 501, 503, 502), (502, 503, 505, 504), (504, 505, 507, 506), (506, 507, 509, 508), (451, 449, 511, 509, 507, 505, 503, 501, 499, 497, 495, 493, 491, 489, 487, 485, 483, 481, 479, 477, 475, 473, 471, 469, 467, 465, 463, 461, 459, 457, 455, 453), (508, 509, 511, 510), (510, 511, 449, 448), (448, 450, 452, 454, 456, 458, 460, 462, 464, 466, 468, 470, 472, 474, 476, 478, 480, 482, 484, 486, 488, 490, 492, 494, 496, 498, 500, 502, 504, 506, 508, 510), (512, 513, 515, 514), (514, 515, 517, 516), (516, 517, 519, 518), (518, 519, 521, 520), (520, 521, 523, 522), (522, 523, 525, 524), (524, 525, 527, 526), (526, 527, 529, 528), (528, 529, 531, 530), (530, 531, 533, 532), (532, 533, 535, 534), (534, 535, 537, 536), (536, 537, 539, 538), (538, 539, 541, 540), (540, 541, 543, 542), (542, 543, 545, 544), (544, 545, 547, 546), (546, 547, 549, 548), (548, 549, 551, 550), (550, 551, 553, 552), (552, 553, 555, 554), (554, 555, 557, 556), (556, 557, 559, 558), (558, 559, 561, 560), (560, 561, 563, 562), (562, 563, 565, 564), (564, 565, 567, 566), (566, 567, 569, 568), (568, 569, 571, 570), (570, 571, 573, 572), (515, 513, 575, 573, 571, 569, 567, 565, 563, 561, 559, 557, 555, 553, 551, 549, 547, 545, 543, 541, 539, 537, 535, 533, 531, 529, 527, 525, 523, 521, 519, 517), (572, 573, 575, 574), (574, 575, 513, 512), (512, 514, 516, 518, 520, 522, 524, 526, 528, 530, 532, 534, 536, 538, 540, 542, 544, 546, 548, 550, 552, 554, 556, 558, 560, 562, 564, 566, 568, 570, 572, 574), (576, 577, 579, 578), (578, 579, 581, 580), (580, 581, 583, 582), (582, 583, 585, 584), (584, 585, 587, 586), (586, 587, 589, 588), (588, 589, 591, 590), (590, 591, 593, 592), (592, 593, 595, 594), (594, 595, 597, 596), (596, 597, 599, 598), (598, 599, 601, 600), (600, 601, 603, 602), (602, 603, 605, 604), (604, 605, 607, 606), (606, 607, 609, 608), (608, 609, 611, 610), (610, 611, 613, 612), (612, 613, 615, 614), (614, 615, 617, 616), (616, 617, 619, 618), (618, 619, 621, 620), (620, 621, 623, 622), (622, 623, 625, 624), (624, 625, 627, 626), (626, 627, 629, 628), (628, 629, 631, 630), (630, 631, 633, 632), (632, 633, 635, 634), (634, 635, 637, 636), (579, 577, 639, 637, 635, 633, 631, 629, 627, 625, 623, 621, 619, 617, 615, 613, 611, 609, 607, 605, 603, 601, 599, 597, 595, 593, 591, 589, 587, 585, 583, 581), (636, 637, 639, 638), (638, 639, 577, 576), (576, 578, 580, 582, 584, 586, 588, 590, 592, 594, 596, 598, 600, 602, 604, 606, 608, 610, 612, 614, 616, 618, 620, 622, 624, 626, 628, 630, 632, 634, 636, 638), (640, 641, 643, 642), (642, 643, 645, 644), (644, 645, 647, 646), (646, 647, 649, 648), (648, 649, 651, 650), (650, 651, 653, 652), (652, 653, 655, 654), (654, 655, 657, 656), (656, 657, 659, 658), (658, 659, 661, 660), (660, 661, 663, 662), (662, 663, 665, 664), (664, 665, 667, 666), (666, 667, 669, 668), (668, 669, 671, 670), (670, 671, 673, 672), (672, 673, 675, 674), (674, 675, 677, 676), (676, 677, 679, 678), (678, 679, 681, 680), (680, 681, 683, 682), (682, 683, 685, 684), (684, 685, 687, 686), (686, 687, 689, 688), (688, 689, 691, 690), (690, 691, 693, 692), (692, 693, 695, 694), (694, 695, 697, 696), (696, 697, 699, 698), (698, 699, 701, 700), (643, 641, 703, 701, 699, 697, 695, 693, 691, 689, 687, 685, 683, 681, 679, 677, 675, 673, 671, 669, 667, 665, 663, 661, 659, 657, 655, 653, 651, 649, 647, 645), (700, 701, 703, 702), (702, 703, 641, 640), (640, 642, 644, 646, 648, 650, 652, 654, 656, 658, 660, 662, 664, 666, 668, 670, 672, 674, 676, 678, 680, 682, 684, 686, 688, 690, 692, 694, 696, 698, 700, 702), (704, 705, 707, 706), (706, 707, 709, 708), (708, 709, 711, 710), (710, 711, 713, 712), (712, 713, 715, 714), (714, 715, 717, 716), (716, 717, 719, 718), (718, 719, 721, 720), (720, 721, 723, 722), (722, 723, 725, 724), (724, 725, 727, 726), (726, 727, 729, 728), (728, 729, 731, 730), (730, 731, 733, 732), (732, 733, 735, 734), (734, 735, 737, 736), (736, 737, 739, 738), (738, 739, 741, 740), (740, 741, 743, 742), (742, 743, 745, 744), (744, 745, 747, 746), (746, 747, 749, 748), (748, 749, 751, 750), (750, 751, 753, 752), (752, 753, 755, 754), (754, 755, 757, 756), (756, 757, 759, 758), (758, 759, 761, 760), (760, 761, 763, 762), (762, 763, 765, 764), (707, 705, 767, 765, 763, 761, 759, 757, 755, 753, 751, 749, 747, 745, 743, 741, 739, 737, 735, 733, 731, 729, 727, 725, 723, 721, 719, 717, 715, 713, 711, 709), (764, 765, 767, 766), (766, 767, 705, 704), (704, 706, 708, 710, 712, 714, 716, 718, 720, 722, 724, 726, 728, 730, 732, 734, 736, 738, 740, 742, 744, 746, 748, 750, 752, 754, 756, 758, 760, 762, 764, 766), (768, 769, 771, 770), (770, 771, 773, 772), (772, 773, 775, 774), (774, 775, 777, 776), (776, 777, 779, 778), (778, 779, 781, 780), (780, 781, 783, 782), (782, 783, 785, 784), (784, 785, 787, 786), (786, 787, 789, 788), (788, 789, 791, 790), (790, 791, 793, 792), (792, 793, 795, 794), (794, 795, 797, 796), (796, 797, 799, 798), (798, 799, 801, 800), (800, 801, 803, 802), (802, 803, 805, 804), (804, 805, 807, 806), (806, 807, 809, 808), (808, 809, 811, 810), (810, 811, 813, 812), (812, 813, 815, 814), (814, 815, 817, 816), (816, 817, 819, 818), (818, 819, 821, 820), (820, 821, 823, 822), (822, 823, 825, 824), (824, 825, 827, 826), (826, 827, 829, 828), (771, 769, 831, 829, 827, 825, 823, 821, 819, 817, 815, 813, 811, 809, 807, 805, 803, 801, 799, 797, 795, 793, 791, 789, 787, 785, 783, 781, 779, 777, 775, 773), (828, 829, 831, 830), (830, 831, 769, 768), (768, 770, 772, 774, 776, 778, 780, 782, 784, 786, 788, 790, 792, 794, 796, 798, 800, 802, 804, 806, 808, 810, 812, 814, 816, 818, 820, 822, 824, 826, 828, 830), (832, 833, 835, 834), (834, 835, 837, 836), (836, 837, 839, 838), (838, 839, 841, 840), (840, 841, 843, 842), (842, 843, 845, 844), (844, 845, 847, 846), (846, 847, 849, 848), (848, 849, 851, 850), (850, 851, 853, 852), (852, 853, 855, 854), (854, 855, 857, 856), (856, 857, 859, 858), (858, 859, 861, 860), (860, 861, 863, 862), (862, 863, 865, 864), (864, 865, 867, 866), (866, 867, 869, 868), (868, 869, 871, 870), (870, 871, 873, 872), (872, 873, 875, 874), (874, 875, 877, 876), (876, 877, 879, 878), (878, 879, 881, 880), (880, 881, 883, 882), (882, 883, 885, 884), (884, 885, 887, 886), (886, 887, 889, 888), (888, 889, 891, 890), (890, 891, 893, 892), (835, 833, 895, 893, 891, 889, 887, 885, 883, 881, 879, 877, 875, 873, 871, 869, 867, 865, 863, 861, 859, 857, 855, 853, 851, 849, 847, 845, 843, 841, 839, 837), (892, 893, 895, 894), (894, 895, 833, 832), (832, 834, 836, 838, 840, 842, 844, 846, 848, 850, 852, 854, 856, 858, 860, 862, 864, 866, 868, 870, 872, 874, 876, 878, 880, 882, 884, 886, 888, 890, 892, 894), (896, 897, 899, 898), (898, 899, 901, 900), (900, 901, 903, 902), (902, 903, 905, 904), (904, 905, 907, 906), (906, 907, 909, 908), (908, 909, 911, 910), (910, 911, 913, 912), (912, 913, 915, 914), (914, 915, 917, 916), (916, 917, 919, 918), (918, 919, 921, 920), (920, 921, 923, 922), (922, 923, 925, 924), (924, 925, 927, 926), (926, 927, 929, 928), (928, 929, 931, 930), (930, 931, 933, 932), (932, 933, 935, 934), (934, 935, 937, 936), (936, 937, 939, 938), (938, 939, 941, 940), (940, 941, 943, 942), (942, 943, 945, 944), (944, 945, 947, 946), (946, 947, 949, 948), (948, 949, 951, 950), (950, 951, 953, 952), (952, 953, 955, 954), (954, 955, 957, 956), (899, 897, 959, 957, 955, 953, 951, 949, 947, 945, 943, 941, 939, 937, 935, 933, 931, 929, 927, 925, 923, 921, 919, 917, 915, 913, 911, 909, 907, 905, 903, 901), (956, 957, 959, 958), (958, 959, 897, 896), (896, 898, 900, 902, 904, 906, 908, 910, 912, 914, 916, 918, 920, 922, 924, 926, 928, 930, 932, 934, 936, 938, 940, 942, 944, 946, 948, 950, 952, 954, 956, 958), (960, 961, 963, 962), (962, 963, 965, 964), (964, 965, 967, 966), (966, 967, 969, 968), (968, 969, 971, 970), (970, 971, 973, 972), (972, 973, 975, 974), (974, 975, 977, 976), (976, 977, 979, 978), (978, 979, 981, 980), (980, 981, 983, 982), (982, 983, 985, 984), (984, 985, 987, 986), (986, 987, 989, 988), (988, 989, 991, 990), (990, 991, 993, 992), (992, 993, 995, 994), (994, 995, 997, 996), (996, 997, 999, 998), (998, 999, 1001, 1000), (1000, 1001, 1003, 1002), (1002, 1003, 1005, 1004), (1004, 1005, 1007, 1006), (1006, 1007, 1009, 1008), (1008, 1009, 1011, 1010), (1010, 1011, 1013, 1012), (1012, 1013, 1015, 1014), (1014, 1015, 1017, 1016), (1016, 1017, 1019, 1018), (1018, 1019, 1021, 1020), (963, 961, 1023, 1021, 1019, 1017, 1015, 1013, 1011, 1009, 1007, 1005, 1003, 1001, 999, 997, 995, 993, 991, 989, 987, 985, 983, 981, 979, 977, 975, 973, 971, 969, 967, 965), (1020, 1021, 1023, 1022), (1022, 1023, 961, 960), (960, 962, 964, 966, 968, 970, 972, 974, 976, 978, 980, 982, 984, 986, 988, 990, 992, 994, 996, 998, 1000, 1002, 1004, 1006, 1008, 1010, 1012, 1014, 1016, 1018, 1020, 1022)])
me_cylinder.use_remesh_preserve_volume = False
me_cylinder.use_remesh_preserve_attributes = False
me_cylinder.use_mirror_vertex_groups = False
me_cylinder.update()
me_cube = bpy.data.meshes.new('Cube')
me_cube.from_pydata([(-1.0, -1.047, 6.579), (-1.0, 0.5242, 6.579), (-0.6281, 0.5242, 6.086), (-0.6281, -1.047, 6.086), (-0.6242, -1.047, 6.062), (-0.6242, 0.5242, 6.062), (-0.6268, -1.047, 6.197), (-0.6268, 0.5242, 6.197), (-0.6286, 0.5242, 6.173), (-0.6286, -1.047, 6.173), (-0.6128, -1.047, 5.874), (-0.6128, 0.5242, 5.874), (-0.6128, -1.047, 6.384), (-0.6128, 0.5242, 6.384), (-0.632, -1.047, 5.679), (-0.632, 0.5242, 5.679), (-0.632, -1.047, 6.579), (-0.632, 0.5242, 6.579), (-1.0, -1.047, 5.679), (-0.5559, -0.8711, 6.197), (-1.0, 0.5242, 5.679), (-0.6286, 0.5242, 6.173), (-0.6286, -1.047, 6.173), (-0.5432, 0.2503, 6.173), (-0.5432, 0.2485, 6.086), (-0.5559, 0.2705, 6.197), (-0.6049, 0.5242, 6.352), (-0.5559, 0.2655, 6.062), (-0.6039, 0.5242, 5.902), (-0.6049, -1.047, 6.345), (-0.5559, -0.8711, 6.062), (-0.5432, -0.8504, 6.086), (-0.5432, -0.8504, 6.173), (-0.6039, -1.047, 5.911)], [], [(5, 27, 28), (4, 30, 31, 3), (13, 12, 29, 19, 25, 26), (17, 16, 12, 13), (11, 10, 14, 15), (7, 25, 23, 21, 8), (3, 31, 32, 22, 9), (0, 1, 20, 18), (23, 24, 2, 8, 21), (23, 25, 19, 32), (26, 25, 7), (28, 27, 30, 33, 10, 11), (24, 27, 5, 2), (1, 0, 16, 17), (15, 14, 18, 20), (0, 18, 14, 10, 33, 4, 3, 9, 6, 29, 12, 16), (19, 29, 6), (32, 19, 6, 9, 22), (32, 31, 24, 23), (33, 30, 4), (31, 30, 27, 24), (1, 17, 13, 26, 7, 8, 2, 5, 28, 11, 15, 20)])
me_cube.materials.append(mat_material)
me_cube.use_remesh_preserve_volume = False
me_cube.use_remesh_preserve_attributes = False
me_cube.use_mirror_vertex_groups = False
me_cube.update()

# ---- objects
ob_camera = bpy.data.objects.new('Camera', cam_camera_001)
ob_m3 = bpy.data.objects.new('m3', me_cube_006)
ob_m4 = bpy.data.objects.new('m4', me_cube_005)
ob_cube_001 = bpy.data.objects.new('Cube.001', me_cube_004)
ob_floor = bpy.data.objects.new('floor', me_plane)
ob_m2 = bpy.data.objects.new('m2', me_cube_003)
ob_m1 = bpy.data.objects.new('m1', me_cube_002)
ob_mc5 = bpy.data.objects.new('mc5', me_cylinder)
ob_cube = bpy.data.objects.new('Cube', me_cube)
ob_lamp = bpy.data.objects.new('Lamp', light_lamp)

# ---- transforms, parenting, visibility, modifiers, constraints
ob_camera.location = (13.17, -9.507, 9.465)
ob_camera.rotation_euler = (1.221, -2.563e-05, 1.064)
ob_camera.lineart.crease_threshold = 0.0
ob_m3.location = (-1.188, 6.68, 0.4144)
ob_m3.rotation_euler = (1.571, 6.283, 0.0)
ob_m3.hide_viewport = True
ob_m3.hide_render = True
ob_m3.lineart.crease_threshold = 0.0
ob_m4.location = (-1.188, -7.854, 0.4144)
ob_m4.rotation_euler = (1.571, 6.283, 0.0)
ob_m4.hide_viewport = True
ob_m4.hide_render = True
ob_m4.lineart.crease_threshold = 0.0
ob_cube_001.location = (-2.0, 4.68, 9.397)
ob_cube_001.rotation_euler = (0.0, 6.283, -1.748e-07)
ob_cube_001.lineart.crease_threshold = 0.0
ob_floor.location = (4.082, 1.018, 0.21)
ob_floor.scale = (37.92, 37.92, 37.92)
ob_floor.hide_viewport = True
ob_floor.lineart.crease_threshold = 0.0
ob_m2.location = (-0.6147, 8.105, 3.416)
ob_m2.rotation_euler = (1.571, 6.283, 0.0)
ob_m2.hide_viewport = True
ob_m2.hide_render = True
ob_m2.lineart.crease_threshold = 0.0
ob_m1.location = (-0.9997, -3.515, 13.68)
ob_m1.rotation_euler = (1.571, 6.283, 0.0)
ob_m1.hide_viewport = True
ob_m1.hide_render = True
ob_m1.lineart.crease_threshold = 0.0
ob_mc5.location = (0.368, 7.17, 1.375)
ob_mc5.rotation_euler = (3.142, 6.283, 0.0)
ob_mc5.hide_viewport = True
ob_mc5.hide_render = True
ob_mc5.lineart.crease_threshold = 0.0
ob_cube.location = (-0.4404, 13.23, 1.526)
ob_cube.rotation_euler = (1.571, 6.283, 0.0)
ob_cube.scale = (0.5596, 0.5305, 1.0)
ob_cube.lock_rotations_4d = False
ob_cube.empty_display_type = 'ARROWS'
ob_cube.lineart.crease_threshold = 0.0
_m = ob_cube.modifiers.new('height', 'ARRAY')
_m.count = 16
_m.constant_offset_displace = (0.0, 0.0, 0.0)
_m.relative_offset_displace = (0.0, 0.0, 1.0)
_m = ob_cube.modifiers.new('width', 'ARRAY')
_m.count = 3
_m.constant_offset_displace = (0.0, 0.0, 0.0)
_m.relative_offset_displace = (0.0, 2.0, 0.0)
_m = ob_cube.modifiers.new('shift', 'ARRAY')
_m.constant_offset_displace = (0.0, 0.0, 0.0)
_m.relative_offset_displace = (0.0, 0.2, 0.0315)
_m = ob_cube.modifiers.new('top cut', 'BOOLEAN')
_m.object = ob_m4
_m.solver = 'FAST'
_m = ob_cube.modifiers.new('bottom cut', 'BOOLEAN')
_m.object = ob_m3
_m.solver = 'FAST'
ob_lamp.location = (3.978, -9.082, 7.454)
ob_lamp.rotation_euler = (-3.883, -1.871, 12.38)
ob_lamp.lock_rotations_4d = False
ob_lamp.empty_display_type = 'ARROWS'
ob_lamp.color = (0.0, 0.0, 0.0, 0.0)
ob_lamp.lineart.crease_threshold = 0.0

# ---- collection membership
col_collection_1.objects.link(ob_camera)
col_collection_1.objects.link(ob_m3)
col_collection_1.objects.link(ob_m4)
col_collection_1.objects.link(ob_cube_001)
col_collection_1.objects.link(ob_floor)
col_collection_1.objects.link(ob_m2)
col_collection_1.objects.link(ob_m1)
col_collection_1.objects.link(ob_mc5)
col_collection_1.objects.link(ob_cube)
col_collection_1.objects.link(ob_lamp)

# ---- scene / render settings (as saved in the file)
scene.camera = ob_camera
scene.frame_start = 1; scene.frame_end = 250; scene.frame_set(1)
scene.render.engine = 'CYCLES'
scene.render.resolution_percentage = 50
scene.render.dither_intensity = 0.0
scene.cycles.use_denoising = False
scene.cycles.samples = 128
scene.cycles.sampling_pattern = 'TABULATED_SOBOL'
scene.cycles.light_sampling_threshold = 0.0
scene.cycles.use_adaptive_sampling = False
scene.cycles.use_light_tree = False
scene.cycles.blur_glossy = 0.0
scene.cycles.sample_clamp_indirect = 0.0
scene.view_settings.view_transform = 'Standard'
bpy.context.view_layer.update()
